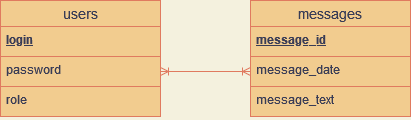

The diagram above was exported from draw.io. Its source (the exported page's mxGraphModel, read from the mxfile embedded in the PNG):
<mxGraphModel dx="1422" dy="790" grid="1" gridSize="10" guides="1" tooltips="1" connect="1" arrows="1" fold="1" page="1" pageScale="1" pageWidth="850" pageHeight="1100" background="#F4F1DE" math="0" shadow="0" extFonts="Permanent Marker^https://fonts.googleapis.com/css?family=Permanent+Marker">
  <root>
    <mxCell id="0" />
    <mxCell id="1" parent="0" />
    <mxCell id="jMZlXidVhU3r8IKOesLe-16" value="users" style="swimlane;fontStyle=0;childLayout=stackLayout;horizontal=1;startSize=26;horizontalStack=0;resizeParent=1;resizeParentMax=0;resizeLast=0;collapsible=1;marginBottom=0;align=center;fontSize=14;fillColor=#F2CC8F;strokeColor=#E07A5F;fontColor=#393C56;" vertex="1" parent="1">
      <mxGeometry x="210" y="230" width="160" height="116" as="geometry" />
    </mxCell>
    <mxCell id="jMZlXidVhU3r8IKOesLe-17" value="login" style="text;spacingLeft=4;spacingRight=4;overflow=hidden;rotatable=0;points=[[0,0.5],[1,0.5]];portConstraint=eastwest;fontSize=12;fontStyle=5;fillColor=#F2CC8F;strokeColor=#E07A5F;fontColor=#393C56;" vertex="1" parent="jMZlXidVhU3r8IKOesLe-16">
      <mxGeometry y="26" width="160" height="30" as="geometry" />
    </mxCell>
    <mxCell id="jMZlXidVhU3r8IKOesLe-18" value="password" style="text;spacingLeft=4;spacingRight=4;overflow=hidden;rotatable=0;points=[[0,0.5],[1,0.5]];portConstraint=eastwest;fontSize=12;fillColor=#F2CC8F;strokeColor=#E07A5F;fontColor=#393C56;" vertex="1" parent="jMZlXidVhU3r8IKOesLe-16">
      <mxGeometry y="56" width="160" height="30" as="geometry" />
    </mxCell>
    <mxCell id="jMZlXidVhU3r8IKOesLe-19" value="role" style="text;spacingLeft=4;spacingRight=4;overflow=hidden;rotatable=0;points=[[0,0.5],[1,0.5]];portConstraint=eastwest;fontSize=12;fillColor=#F2CC8F;strokeColor=#E07A5F;fontColor=#393C56;" vertex="1" parent="jMZlXidVhU3r8IKOesLe-16">
      <mxGeometry y="86" width="160" height="30" as="geometry" />
    </mxCell>
    <mxCell id="jMZlXidVhU3r8IKOesLe-20" value="messages" style="swimlane;fontStyle=0;childLayout=stackLayout;horizontal=1;startSize=26;horizontalStack=0;resizeParent=1;resizeParentMax=0;resizeLast=0;collapsible=1;marginBottom=0;align=center;fontSize=14;fillColor=#F2CC8F;strokeColor=#E07A5F;fontColor=#393C56;" vertex="1" parent="1">
      <mxGeometry x="460" y="230" width="160" height="116" as="geometry" />
    </mxCell>
    <mxCell id="jMZlXidVhU3r8IKOesLe-21" value="message_id" style="text;spacingLeft=4;spacingRight=4;overflow=hidden;rotatable=0;points=[[0,0.5],[1,0.5]];portConstraint=eastwest;fontSize=12;fontStyle=5;fillColor=#F2CC8F;strokeColor=#E07A5F;fontColor=#393C56;" vertex="1" parent="jMZlXidVhU3r8IKOesLe-20">
      <mxGeometry y="26" width="160" height="30" as="geometry" />
    </mxCell>
    <mxCell id="jMZlXidVhU3r8IKOesLe-22" value="message_date" style="text;spacingLeft=4;spacingRight=4;overflow=hidden;rotatable=0;points=[[0,0.5],[1,0.5]];portConstraint=eastwest;fontSize=12;fillColor=#F2CC8F;strokeColor=#E07A5F;fontColor=#393C56;" vertex="1" parent="jMZlXidVhU3r8IKOesLe-20">
      <mxGeometry y="56" width="160" height="30" as="geometry" />
    </mxCell>
    <mxCell id="jMZlXidVhU3r8IKOesLe-23" value="message_text" style="text;spacingLeft=4;spacingRight=4;overflow=hidden;rotatable=0;points=[[0,0.5],[1,0.5]];portConstraint=eastwest;fontSize=12;fillColor=#F2CC8F;strokeColor=#E07A5F;fontColor=#393C56;" vertex="1" parent="jMZlXidVhU3r8IKOesLe-20">
      <mxGeometry y="86" width="160" height="30" as="geometry" />
    </mxCell>
    <mxCell id="jMZlXidVhU3r8IKOesLe-24" value="" style="edgeStyle=entityRelationEdgeStyle;fontSize=12;html=1;endArrow=ERoneToMany;startArrow=ERoneToMany;rounded=0;entryX=0;entryY=0.5;entryDx=0;entryDy=0;exitX=1;exitY=0.5;exitDx=0;exitDy=0;fillColor=#F2CC8F;strokeColor=#E07A5F;labelBackgroundColor=#F4F1DE;fontColor=#393C56;" edge="1" parent="1" source="jMZlXidVhU3r8IKOesLe-18" target="jMZlXidVhU3r8IKOesLe-22">
      <mxGeometry width="100" height="100" relative="1" as="geometry">
        <mxPoint x="420" y="140" as="sourcePoint" />
        <mxPoint x="500" y="140" as="targetPoint" />
      </mxGeometry>
    </mxCell>
  </root>
</mxGraphModel>